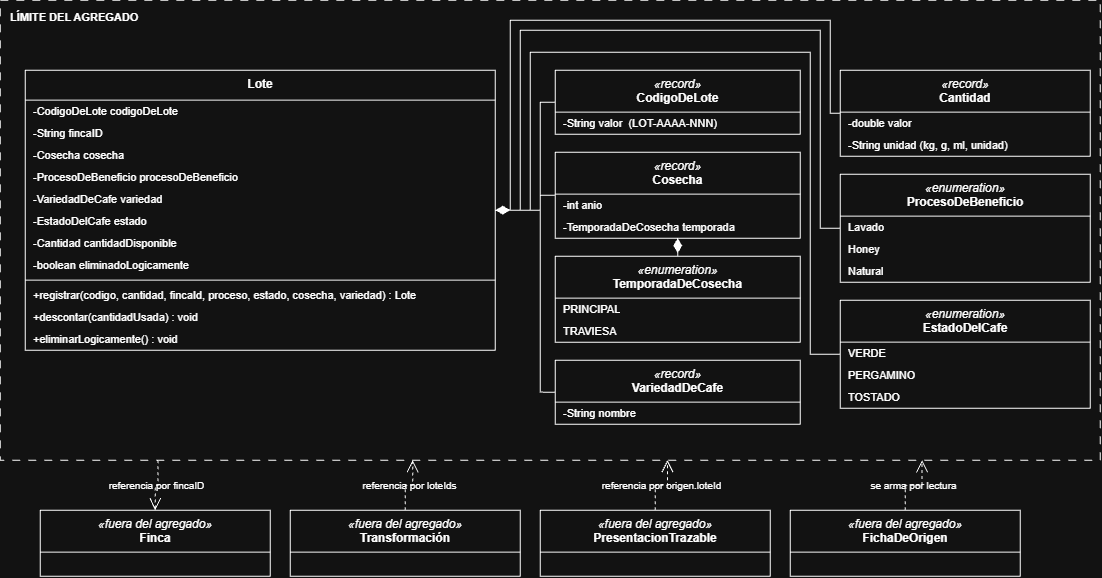

The diagram above was exported from draw.io. Its source (the exported page's mxGraphModel, read from the mxfile embedded in the PNG):
<mxGraphModel dx="944" dy="545" grid="1" gridSize="10" guides="1" tooltips="1" connect="1" arrows="1" fold="1" page="1" pageScale="1" pageWidth="1150" pageHeight="660" math="0" shadow="0">
  <root>
    <mxCell id="0" />
    <mxCell id="1" parent="0" />
    <mxCell id="bound" parent="1" style="rounded=0;whiteSpace=wrap;html=1;dashed=1;dashPattern=8 8;fillColor=none;verticalAlign=top;align=left;spacingLeft=8;spacingTop=4;fontSize=11;fontStyle=1;" value="L&amp;#205;MITE DEL AGREGADO" vertex="1">
      <mxGeometry height="460" width="1100" x="20" y="10" as="geometry" />
    </mxCell>
    <mxCell id="root" parent="1" style="swimlane;fontStyle=0;childLayout=stackLayout;horizontal=1;startSize=30;horizontalStack=0;resizeParent=1;resizeParentMax=0;html=1;whiteSpace=wrap;align=center;verticalAlign=top;collapsible=0;marginBottom=0;" value="&lt;b&gt;Lote&lt;/b&gt;" vertex="1">
      <mxGeometry height="280" width="470" x="45" y="80" as="geometry" />
    </mxCell>
    <mxCell id="root_r0" parent="root" style="text;strokeColor=none;fillColor=none;align=left;verticalAlign=middle;spacingLeft=6;spacingRight=6;overflow=hidden;points=[[0,0.5],[1,0.5]];portConstraint=eastwest;rotatable=0;whiteSpace=wrap;html=1;fontSize=11;" value="-CodigoDeLote codigoDeLote" vertex="1">
      <mxGeometry height="22" width="470" y="30" as="geometry" />
    </mxCell>
    <mxCell id="root_r1" parent="root" style="text;strokeColor=none;fillColor=none;align=left;verticalAlign=middle;spacingLeft=6;spacingRight=6;overflow=hidden;points=[[0,0.5],[1,0.5]];portConstraint=eastwest;rotatable=0;whiteSpace=wrap;html=1;fontSize=11;" value="-String fincaID" vertex="1">
      <mxGeometry height="22" width="470" y="52" as="geometry" />
    </mxCell>
    <mxCell id="root_r2" parent="root" style="text;strokeColor=none;fillColor=none;align=left;verticalAlign=middle;spacingLeft=6;spacingRight=6;overflow=hidden;points=[[0,0.5],[1,0.5]];portConstraint=eastwest;rotatable=0;whiteSpace=wrap;html=1;fontSize=11;" value="-Cosecha cosecha" vertex="1">
      <mxGeometry height="22" width="470" y="74" as="geometry" />
    </mxCell>
    <mxCell id="root_r3" parent="root" style="text;strokeColor=none;fillColor=none;align=left;verticalAlign=middle;spacingLeft=6;spacingRight=6;overflow=hidden;points=[[0,0.5],[1,0.5]];portConstraint=eastwest;rotatable=0;whiteSpace=wrap;html=1;fontSize=11;" value="-ProcesoDeBeneficio procesoDeBeneficio" vertex="1">
      <mxGeometry height="22" width="470" y="96" as="geometry" />
    </mxCell>
    <mxCell id="root_r4" parent="root" style="text;strokeColor=none;fillColor=none;align=left;verticalAlign=middle;spacingLeft=6;spacingRight=6;overflow=hidden;points=[[0,0.5],[1,0.5]];portConstraint=eastwest;rotatable=0;whiteSpace=wrap;html=1;fontSize=11;" value="-VariedadDeCafe variedad" vertex="1">
      <mxGeometry height="22" width="470" y="118" as="geometry" />
    </mxCell>
    <mxCell id="root_r5" parent="root" style="text;strokeColor=none;fillColor=none;align=left;verticalAlign=middle;spacingLeft=6;spacingRight=6;overflow=hidden;points=[[0,0.5],[1,0.5]];portConstraint=eastwest;rotatable=0;whiteSpace=wrap;html=1;fontSize=11;" value="-EstadoDelCafe estado" vertex="1">
      <mxGeometry height="22" width="470" y="140" as="geometry" />
    </mxCell>
    <mxCell id="root_r6" parent="root" style="text;strokeColor=none;fillColor=none;align=left;verticalAlign=middle;spacingLeft=6;spacingRight=6;overflow=hidden;points=[[0,0.5],[1,0.5]];portConstraint=eastwest;rotatable=0;whiteSpace=wrap;html=1;fontSize=11;" value="-Cantidad cantidadDisponible" vertex="1">
      <mxGeometry height="22" width="470" y="162" as="geometry" />
    </mxCell>
    <mxCell id="root_r7" parent="root" style="text;strokeColor=none;fillColor=none;align=left;verticalAlign=middle;spacingLeft=6;spacingRight=6;overflow=hidden;points=[[0,0.5],[1,0.5]];portConstraint=eastwest;rotatable=0;whiteSpace=wrap;html=1;fontSize=11;" value="-boolean eliminadoLogicamente" vertex="1">
      <mxGeometry height="22" width="470" y="184" as="geometry" />
    </mxCell>
    <mxCell id="root_d8" parent="root" style="line;strokeWidth=1;fillColor=none;align=left;verticalAlign=middle;spacingTop=-1;spacingLeft=3;spacingRight=3;rotatable=0;labelPosition=right;points=[];portConstraint=eastwest;" value="" vertex="1">
      <mxGeometry height="8" width="470" y="206" as="geometry" />
    </mxCell>
    <mxCell id="root_r9" parent="root" style="text;strokeColor=none;fillColor=none;align=left;verticalAlign=middle;spacingLeft=6;spacingRight=6;overflow=hidden;points=[[0,0.5],[1,0.5]];portConstraint=eastwest;rotatable=0;whiteSpace=wrap;html=1;fontSize=11;" value="+registrar(codigo, cantidad, fincaId, proceso, estado, cosecha, variedad) : Lote" vertex="1">
      <mxGeometry height="22" width="470" y="214" as="geometry" />
    </mxCell>
    <mxCell id="root_r10" parent="root" style="text;strokeColor=none;fillColor=none;align=left;verticalAlign=middle;spacingLeft=6;spacingRight=6;overflow=hidden;points=[[0,0.5],[1,0.5]];portConstraint=eastwest;rotatable=0;whiteSpace=wrap;html=1;fontSize=11;" value="+descontar(cantidadUsada) : void" vertex="1">
      <mxGeometry height="22" width="470" y="236" as="geometry" />
    </mxCell>
    <mxCell id="root_r11" parent="root" style="text;strokeColor=none;fillColor=none;align=left;verticalAlign=middle;spacingLeft=6;spacingRight=6;overflow=hidden;points=[[0,0.5],[1,0.5]];portConstraint=eastwest;rotatable=0;whiteSpace=wrap;html=1;fontSize=11;" value="+eliminarLogicamente() : void" vertex="1">
      <mxGeometry height="22" width="470" y="258" as="geometry" />
    </mxCell>
    <mxCell id="codigo" parent="1" style="swimlane;fontStyle=0;childLayout=stackLayout;horizontal=1;startSize=42;horizontalStack=0;resizeParent=1;resizeParentMax=0;html=1;whiteSpace=wrap;align=center;verticalAlign=top;collapsible=0;marginBottom=0;" value="&lt;i&gt;&amp;#171;record&amp;#187;&lt;/i&gt;&lt;br&gt;&lt;b&gt;CodigoDeLote&lt;/b&gt;" vertex="1">
      <mxGeometry height="64" width="245" x="575" y="80" as="geometry" />
    </mxCell>
    <mxCell id="codigo_r0" parent="codigo" style="text;strokeColor=none;fillColor=none;align=left;verticalAlign=middle;spacingLeft=6;spacingRight=6;overflow=hidden;points=[[0,0.5],[1,0.5]];portConstraint=eastwest;rotatable=0;whiteSpace=wrap;html=1;fontSize=11;" value="-String valor&amp;#160;&amp;#160;(LOT-AAAA-NNN)" vertex="1">
      <mxGeometry height="22" width="245" y="42" as="geometry" />
    </mxCell>
    <mxCell id="cosecha" parent="1" style="swimlane;fontStyle=0;childLayout=stackLayout;horizontal=1;startSize=42;horizontalStack=0;resizeParent=1;resizeParentMax=0;html=1;whiteSpace=wrap;align=center;verticalAlign=top;collapsible=0;marginBottom=0;" value="&lt;i&gt;&amp;#171;record&amp;#187;&lt;/i&gt;&lt;br&gt;&lt;b&gt;Cosecha&lt;/b&gt;" vertex="1">
      <mxGeometry height="86" width="245" x="575" y="162" as="geometry" />
    </mxCell>
    <mxCell id="cosecha_r0" parent="cosecha" style="text;strokeColor=none;fillColor=none;align=left;verticalAlign=middle;spacingLeft=6;spacingRight=6;overflow=hidden;points=[[0,0.5],[1,0.5]];portConstraint=eastwest;rotatable=0;whiteSpace=wrap;html=1;fontSize=11;" value="-int anio" vertex="1">
      <mxGeometry height="22" width="245" y="42" as="geometry" />
    </mxCell>
    <mxCell id="cosecha_r1" parent="cosecha" style="text;strokeColor=none;fillColor=none;align=left;verticalAlign=middle;spacingLeft=6;spacingRight=6;overflow=hidden;points=[[0,0.5],[1,0.5]];portConstraint=eastwest;rotatable=0;whiteSpace=wrap;html=1;fontSize=11;" value="-TemporadaDeCosecha temporada" vertex="1">
      <mxGeometry height="22" width="245" y="64" as="geometry" />
    </mxCell>
    <mxCell id="temporada" parent="1" style="swimlane;fontStyle=0;childLayout=stackLayout;horizontal=1;startSize=42;horizontalStack=0;resizeParent=1;resizeParentMax=0;html=1;whiteSpace=wrap;align=center;verticalAlign=top;collapsible=0;marginBottom=0;" value="&lt;i&gt;&amp;#171;enumeration&amp;#187;&lt;/i&gt;&lt;br&gt;&lt;b&gt;TemporadaDeCosecha&lt;/b&gt;" vertex="1">
      <mxGeometry height="86" width="245" x="575" y="266" as="geometry" />
    </mxCell>
    <mxCell id="temporada_r0" parent="temporada" style="text;strokeColor=none;fillColor=none;align=left;verticalAlign=middle;spacingLeft=6;spacingRight=6;overflow=hidden;points=[[0,0.5],[1,0.5]];portConstraint=eastwest;rotatable=0;whiteSpace=wrap;html=1;fontSize=11;" value="PRINCIPAL" vertex="1">
      <mxGeometry height="22" width="245" y="42" as="geometry" />
    </mxCell>
    <mxCell id="temporada_r1" parent="temporada" style="text;strokeColor=none;fillColor=none;align=left;verticalAlign=middle;spacingLeft=6;spacingRight=6;overflow=hidden;points=[[0,0.5],[1,0.5]];portConstraint=eastwest;rotatable=0;whiteSpace=wrap;html=1;fontSize=11;" value="TRAVIESA" vertex="1">
      <mxGeometry height="22" width="245" y="64" as="geometry" />
    </mxCell>
    <mxCell id="variedad" parent="1" style="swimlane;fontStyle=0;childLayout=stackLayout;horizontal=1;startSize=42;horizontalStack=0;resizeParent=1;resizeParentMax=0;html=1;whiteSpace=wrap;align=center;verticalAlign=top;collapsible=0;marginBottom=0;" value="&lt;i&gt;&amp;#171;record&amp;#187;&lt;/i&gt;&lt;br&gt;&lt;b&gt;VariedadDeCafe&lt;/b&gt;" vertex="1">
      <mxGeometry height="64" width="245" x="575" y="370" as="geometry" />
    </mxCell>
    <mxCell id="variedad_r0" parent="variedad" style="text;strokeColor=none;fillColor=none;align=left;verticalAlign=middle;spacingLeft=6;spacingRight=6;overflow=hidden;points=[[0,0.5],[1,0.5]];portConstraint=eastwest;rotatable=0;whiteSpace=wrap;html=1;fontSize=11;" value="-String nombre" vertex="1">
      <mxGeometry height="22" width="245" y="42" as="geometry" />
    </mxCell>
    <mxCell id="cantidad" parent="1" style="swimlane;fontStyle=0;childLayout=stackLayout;horizontal=1;startSize=42;horizontalStack=0;resizeParent=1;resizeParentMax=0;html=1;whiteSpace=wrap;align=center;verticalAlign=top;collapsible=0;marginBottom=0;" value="&lt;i&gt;&amp;#171;record&amp;#187;&lt;/i&gt;&lt;br&gt;&lt;b&gt;Cantidad&lt;/b&gt;" vertex="1">
      <mxGeometry height="86" width="250" x="860" y="80" as="geometry" />
    </mxCell>
    <mxCell id="cantidad_r0" parent="cantidad" style="text;strokeColor=none;fillColor=none;align=left;verticalAlign=middle;spacingLeft=6;spacingRight=6;overflow=hidden;points=[[0,0.5],[1,0.5]];portConstraint=eastwest;rotatable=0;whiteSpace=wrap;html=1;fontSize=11;" value="-double valor" vertex="1">
      <mxGeometry height="22" width="250" y="42" as="geometry" />
    </mxCell>
    <mxCell id="cantidad_r1" parent="cantidad" style="text;strokeColor=none;fillColor=none;align=left;verticalAlign=middle;spacingLeft=6;spacingRight=6;overflow=hidden;points=[[0,0.5],[1,0.5]];portConstraint=eastwest;rotatable=0;whiteSpace=wrap;html=1;fontSize=11;" value="-String unidad (kg, g, ml, unidad)" vertex="1">
      <mxGeometry height="22" width="250" y="64" as="geometry" />
    </mxCell>
    <mxCell id="proceso" parent="1" style="swimlane;fontStyle=0;childLayout=stackLayout;horizontal=1;startSize=42;horizontalStack=0;resizeParent=1;resizeParentMax=0;html=1;whiteSpace=wrap;align=center;verticalAlign=top;collapsible=0;marginBottom=0;" value="&lt;i&gt;&amp;#171;enumeration&amp;#187;&lt;/i&gt;&lt;br&gt;&lt;b&gt;ProcesoDeBeneficio&lt;/b&gt;" vertex="1">
      <mxGeometry height="108" width="250" x="860" y="184" as="geometry" />
    </mxCell>
    <mxCell id="proceso_r0" parent="proceso" style="text;strokeColor=none;fillColor=none;align=left;verticalAlign=middle;spacingLeft=6;spacingRight=6;overflow=hidden;points=[[0,0.5],[1,0.5]];portConstraint=eastwest;rotatable=0;whiteSpace=wrap;html=1;fontSize=11;" value="Lavado" vertex="1">
      <mxGeometry height="22" width="250" y="42" as="geometry" />
    </mxCell>
    <mxCell id="proceso_r1" parent="proceso" style="text;strokeColor=none;fillColor=none;align=left;verticalAlign=middle;spacingLeft=6;spacingRight=6;overflow=hidden;points=[[0,0.5],[1,0.5]];portConstraint=eastwest;rotatable=0;whiteSpace=wrap;html=1;fontSize=11;" value="Honey" vertex="1">
      <mxGeometry height="22" width="250" y="64" as="geometry" />
    </mxCell>
    <mxCell id="proceso_r2" parent="proceso" style="text;strokeColor=none;fillColor=none;align=left;verticalAlign=middle;spacingLeft=6;spacingRight=6;overflow=hidden;points=[[0,0.5],[1,0.5]];portConstraint=eastwest;rotatable=0;whiteSpace=wrap;html=1;fontSize=11;" value="Natural" vertex="1">
      <mxGeometry height="22" width="250" y="86" as="geometry" />
    </mxCell>
    <mxCell id="estadocafe" parent="1" style="swimlane;fontStyle=0;childLayout=stackLayout;horizontal=1;startSize=42;horizontalStack=0;resizeParent=1;resizeParentMax=0;html=1;whiteSpace=wrap;align=center;verticalAlign=top;collapsible=0;marginBottom=0;" value="&lt;i&gt;&amp;#171;enumeration&amp;#187;&lt;/i&gt;&lt;br&gt;&lt;b&gt;EstadoDelCafe&lt;/b&gt;" vertex="1">
      <mxGeometry height="108" width="250" x="860" y="310" as="geometry" />
    </mxCell>
    <mxCell id="estadocafe_r0" parent="estadocafe" style="text;strokeColor=none;fillColor=none;align=left;verticalAlign=middle;spacingLeft=6;spacingRight=6;overflow=hidden;points=[[0,0.5],[1,0.5]];portConstraint=eastwest;rotatable=0;whiteSpace=wrap;html=1;fontSize=11;" value="VERDE" vertex="1">
      <mxGeometry height="22" width="250" y="42" as="geometry" />
    </mxCell>
    <mxCell id="estadocafe_r1" parent="estadocafe" style="text;strokeColor=none;fillColor=none;align=left;verticalAlign=middle;spacingLeft=6;spacingRight=6;overflow=hidden;points=[[0,0.5],[1,0.5]];portConstraint=eastwest;rotatable=0;whiteSpace=wrap;html=1;fontSize=11;" value="PERGAMINO" vertex="1">
      <mxGeometry height="22" width="250" y="64" as="geometry" />
    </mxCell>
    <mxCell id="estadocafe_r2" parent="estadocafe" style="text;strokeColor=none;fillColor=none;align=left;verticalAlign=middle;spacingLeft=6;spacingRight=6;overflow=hidden;points=[[0,0.5],[1,0.5]];portConstraint=eastwest;rotatable=0;whiteSpace=wrap;html=1;fontSize=11;" value="TOSTADO" vertex="1">
      <mxGeometry height="22" width="250" y="86" as="geometry" />
    </mxCell>
    <mxCell id="l_finca" parent="1" style="swimlane;fontStyle=0;childLayout=stackLayout;horizontal=1;startSize=42;horizontalStack=0;resizeParent=1;resizeParentMax=0;html=1;whiteSpace=wrap;align=center;verticalAlign=top;collapsible=0;marginBottom=0;" value="&lt;i&gt;&amp;#171;fuera del agregado&amp;#187;&lt;/i&gt;&lt;br&gt;&lt;b&gt;Finca&lt;/b&gt;" vertex="1">
      <mxGeometry height="66" width="230" x="60" y="520" as="geometry" />
    </mxCell>
    <mxCell id="l_finca_r0" parent="l_finca" style="text;strokeColor=none;fillColor=none;align=left;verticalAlign=middle;spacingLeft=6;spacingRight=6;overflow=hidden;points=[[0,0.5],[1,0.5]];portConstraint=eastwest;rotatable=0;whiteSpace=wrap;html=1;fontSize=11;" value="" vertex="1">
      <mxGeometry height="24" width="230" y="42" as="geometry" />
    </mxCell>
    <mxCell id="l_trans" parent="1" style="swimlane;fontStyle=0;childLayout=stackLayout;horizontal=1;startSize=42;horizontalStack=0;resizeParent=1;resizeParentMax=0;html=1;whiteSpace=wrap;align=center;verticalAlign=top;collapsible=0;marginBottom=0;" value="&lt;i&gt;&amp;#171;fuera del agregado&amp;#187;&lt;/i&gt;&lt;br&gt;&lt;b&gt;Transformaci&amp;#243;n&lt;/b&gt;" vertex="1">
      <mxGeometry height="66" width="230" x="310" y="520" as="geometry" />
    </mxCell>
    <mxCell id="l_trans_r0" parent="l_trans" style="text;strokeColor=none;fillColor=none;align=left;verticalAlign=middle;spacingLeft=6;spacingRight=6;overflow=hidden;points=[[0,0.5],[1,0.5]];portConstraint=eastwest;rotatable=0;whiteSpace=wrap;html=1;fontSize=11;" value="" vertex="1">
      <mxGeometry height="24" width="230" y="42" as="geometry" />
    </mxCell>
    <mxCell id="l_pres" parent="1" style="swimlane;fontStyle=0;childLayout=stackLayout;horizontal=1;startSize=42;horizontalStack=0;resizeParent=1;resizeParentMax=0;html=1;whiteSpace=wrap;align=center;verticalAlign=top;collapsible=0;marginBottom=0;" value="&lt;i&gt;&amp;#171;fuera del agregado&amp;#187;&lt;/i&gt;&lt;br&gt;&lt;b&gt;PresentacionTrazable&lt;/b&gt;" vertex="1">
      <mxGeometry height="66" width="230" x="560" y="520" as="geometry" />
    </mxCell>
    <mxCell id="l_pres_r0" parent="l_pres" style="text;strokeColor=none;fillColor=none;align=left;verticalAlign=middle;spacingLeft=6;spacingRight=6;overflow=hidden;points=[[0,0.5],[1,0.5]];portConstraint=eastwest;rotatable=0;whiteSpace=wrap;html=1;fontSize=11;" value="" vertex="1">
      <mxGeometry height="24" width="230" y="42" as="geometry" />
    </mxCell>
    <mxCell id="l_ficha" parent="1" style="swimlane;fontStyle=0;childLayout=stackLayout;horizontal=1;startSize=42;horizontalStack=0;resizeParent=1;resizeParentMax=0;html=1;whiteSpace=wrap;align=center;verticalAlign=top;collapsible=0;marginBottom=0;" value="&lt;i&gt;&amp;#171;fuera del agregado&amp;#187;&lt;/i&gt;&lt;br&gt;&lt;b&gt;FichaDeOrigen&lt;/b&gt;" vertex="1">
      <mxGeometry height="66" width="230" x="810" y="520" as="geometry" />
    </mxCell>
    <mxCell id="l_ficha_r0" parent="l_ficha" style="text;strokeColor=none;fillColor=none;align=left;verticalAlign=middle;spacingLeft=6;spacingRight=6;overflow=hidden;points=[[0,0.5],[1,0.5]];portConstraint=eastwest;rotatable=0;whiteSpace=wrap;html=1;fontSize=11;" value="" vertex="1">
      <mxGeometry height="24" width="230" y="42" as="geometry" />
    </mxCell>
    <mxCell id="e1" edge="1" parent="1" source="bound" style="endArrow=open;endSize=10;html=1;dashed=1;rounded=0;edgeStyle=orthogonalEdgeStyle;fontSize=10;verticalAlign=middle;labelBackgroundColor=none;exitX=0.1435;exitY=1;exitDx=0;exitDy=0;entryX=0.5;entryY=0;entryDx=0;entryDy=0;" target="l_finca" value="referencia por fincaID">
      <mxGeometry as="geometry" />
    </mxCell>
    <mxCell id="e2" edge="1" parent="1" source="l_trans" style="endArrow=open;endSize=10;html=1;dashed=1;rounded=0;edgeStyle=orthogonalEdgeStyle;fontSize=10;verticalAlign=middle;labelBackgroundColor=none;exitX=0.5;exitY=0;exitDx=0;exitDy=0;entryX=0.375;entryY=1;entryDx=0;entryDy=0;" target="bound" value="referencia por loteIds">
      <mxGeometry as="geometry" />
    </mxCell>
    <mxCell id="e3" edge="1" parent="1" source="l_pres" style="endArrow=open;endSize=10;html=1;dashed=1;rounded=0;edgeStyle=orthogonalEdgeStyle;fontSize=10;verticalAlign=middle;labelBackgroundColor=none;exitX=0.5;exitY=0;exitDx=0;exitDy=0;entryX=0.6065;entryY=1;entryDx=0;entryDy=0;" target="bound" value="referencia por origen.loteId">
      <mxGeometry as="geometry" />
    </mxCell>
    <mxCell id="e4" edge="1" parent="1" source="l_ficha" style="endArrow=open;endSize=10;html=1;dashed=1;rounded=0;edgeStyle=orthogonalEdgeStyle;fontSize=10;verticalAlign=middle;labelBackgroundColor=none;exitX=0.5;exitY=0;exitDx=0;exitDy=0;entryX=0.838;entryY=1;entryDx=0;entryDy=0;" target="bound" value="se arma por lectura">
      <mxGeometry as="geometry" />
    </mxCell>
    <mxCell id="e5" edge="1" parent="1" source="root" style="endArrow=none;startArrow=diamondThin;startFill=1;startSize=12;html=1;rounded=0;edgeStyle=orthogonalEdgeStyle;exitX=1;exitY=0.5;exitDx=0;exitDy=0;entryX=0;entryY=0.5;entryDx=0;entryDy=0;" target="codigo" value="">
      <mxGeometry as="geometry">
        <Array as="points">
          <mxPoint x="560" y="220" />
          <mxPoint x="560" y="112" />
        </Array>
      </mxGeometry>
    </mxCell>
    <mxCell id="e6" edge="1" parent="1" source="root" style="endArrow=none;startArrow=diamondThin;startFill=1;startSize=12;html=1;rounded=0;edgeStyle=orthogonalEdgeStyle;exitX=1;exitY=0.5;exitDx=0;exitDy=0;entryX=0;entryY=0.5;entryDx=0;entryDy=0;" target="cosecha" value="">
      <mxGeometry as="geometry">
        <Array as="points">
          <mxPoint x="560" y="220" />
          <mxPoint x="560" y="205" />
        </Array>
      </mxGeometry>
    </mxCell>
    <mxCell id="e7" edge="1" parent="1" source="root" style="endArrow=none;startArrow=diamondThin;startFill=1;startSize=12;html=1;rounded=0;edgeStyle=orthogonalEdgeStyle;exitX=1;exitY=0.5;exitDx=0;exitDy=0;entryX=0;entryY=0.5;entryDx=0;entryDy=0;" target="variedad" value="">
      <mxGeometry as="geometry">
        <Array as="points">
          <mxPoint x="560" y="220" />
          <mxPoint x="560" y="402" />
        </Array>
      </mxGeometry>
    </mxCell>
    <mxCell id="e8" edge="1" parent="1" source="root" style="endArrow=none;startArrow=diamondThin;startFill=1;startSize=12;html=1;rounded=0;edgeStyle=orthogonalEdgeStyle;exitX=1;exitY=0.5;exitDx=0;exitDy=0;entryX=0;entryY=0.5;entryDx=0;entryDy=0;" target="cantidad" value="">
      <mxGeometry as="geometry">
        <Array as="points">
          <mxPoint x="530" y="220" />
          <mxPoint x="530" y="30" />
          <mxPoint x="850" y="30" />
          <mxPoint x="850" y="123" />
        </Array>
      </mxGeometry>
    </mxCell>
    <mxCell id="e9" edge="1" parent="1" source="root" style="endArrow=none;startArrow=diamondThin;startFill=1;startSize=12;html=1;rounded=0;edgeStyle=orthogonalEdgeStyle;exitX=1;exitY=0.5;exitDx=0;exitDy=0;entryX=0;entryY=0.5;entryDx=0;entryDy=0;" target="proceso" value="">
      <mxGeometry as="geometry">
        <Array as="points">
          <mxPoint x="540" y="220" />
          <mxPoint x="540" y="40" />
          <mxPoint x="840" y="40" />
          <mxPoint x="840" y="238" />
        </Array>
      </mxGeometry>
    </mxCell>
    <mxCell id="e10" edge="1" parent="1" source="root" style="endArrow=none;startArrow=diamondThin;startFill=1;startSize=12;html=1;rounded=0;edgeStyle=orthogonalEdgeStyle;exitX=1;exitY=0.5;exitDx=0;exitDy=0;entryX=0;entryY=0.5;entryDx=0;entryDy=0;" target="estadocafe" value="">
      <mxGeometry as="geometry">
        <Array as="points">
          <mxPoint x="550" y="220" />
          <mxPoint x="550" y="62" />
          <mxPoint x="830" y="62" />
          <mxPoint x="830" y="364" />
        </Array>
      </mxGeometry>
    </mxCell>
    <mxCell id="e11" edge="1" parent="1" source="cosecha" style="endArrow=none;startArrow=diamondThin;startFill=1;startSize=12;html=1;rounded=0;edgeStyle=orthogonalEdgeStyle;exitX=0.5;exitY=1;exitDx=0;exitDy=0;entryX=0.5;entryY=0;entryDx=0;entryDy=0;" target="temporada" value="">
      <mxGeometry as="geometry" />
    </mxCell>
  </root>
</mxGraphModel>